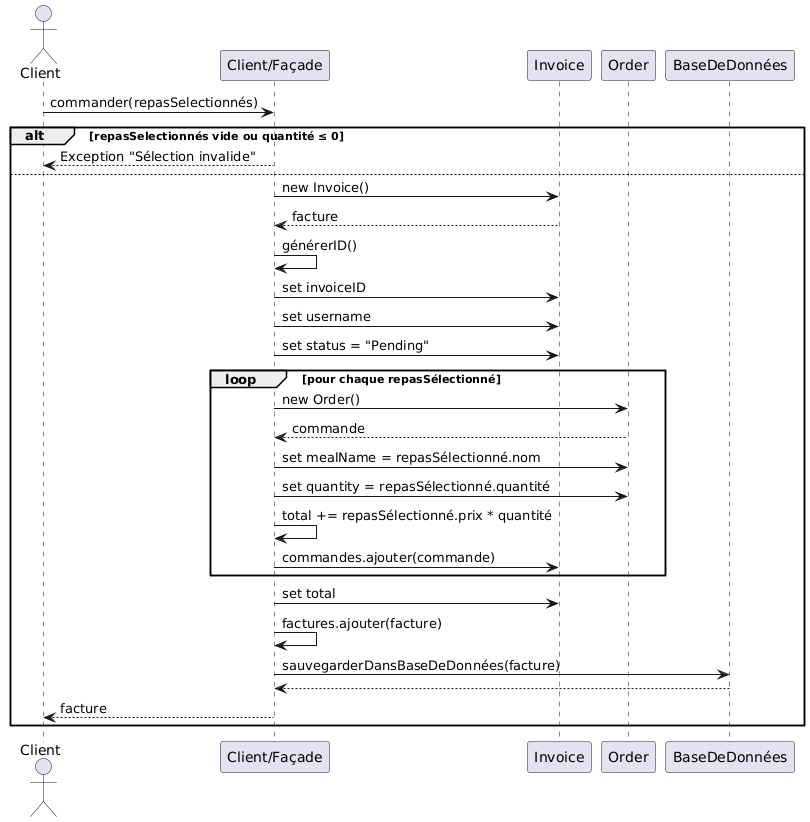

The diagram above was rendered by PlantUML. Its source (embedded in the PNG):
@startuml
actor Client
participant "Client/Façade" as Facade
participant "Invoice" as Invoice
participant "Order" as Order
participant "BaseDeDonnées" as Database

Client -> Facade: commander(repasSelectionnés)
alt repasSelectionnés vide ou quantité ≤ 0
    Facade --> Client: Exception "Sélection invalide"
else
    Facade -> Invoice: new Invoice()
    Invoice --> Facade: facture
    Facade -> Facade: générerID()
    Facade -> Invoice: set invoiceID
    Facade -> Invoice: set username
    Facade -> Invoice: set status = "Pending"
    loop pour chaque repasSélectionné
        Facade -> Order: new Order()
        Order --> Facade: commande
        Facade -> Order: set mealName = repasSélectionné.nom
        Facade -> Order: set quantity = repasSélectionné.quantité
        Facade -> Facade: total += repasSélectionné.prix * quantité
        Facade -> Invoice: commandes.ajouter(commande)
    end loop
    Facade -> Invoice: set total
    Facade -> Facade: factures.ajouter(facture)
    Facade -> Database: sauvegarderDansBaseDeDonnées(facture)
    Database --> Facade: 
    Facade --> Client: facture
end
@enduml